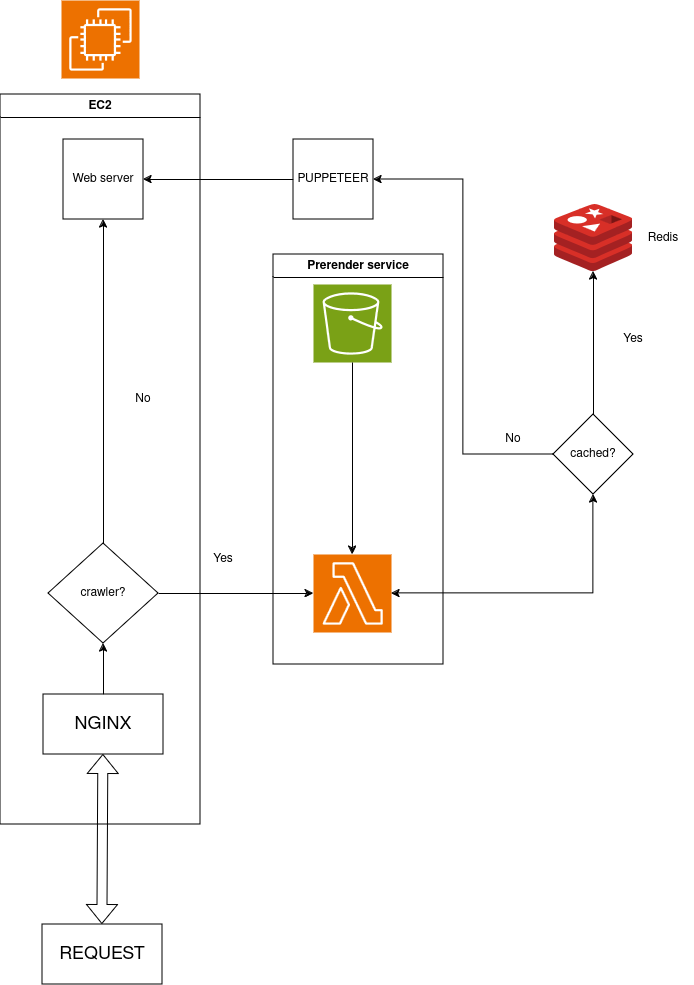

The diagram above was exported from draw.io. Its source (the exported page's mxGraphModel, read from the mxfile embedded in the PNG):
<mxGraphModel dx="1274" dy="724" grid="1" gridSize="10" guides="1" tooltips="1" connect="1" arrows="1" fold="1" page="1" pageScale="1" pageWidth="827" pageHeight="1169" math="0" shadow="0">
  <root>
    <mxCell id="0" />
    <mxCell id="1" parent="0" />
    <mxCell id="thj_gQfKUMThBl6PcN2Y-2" value="" style="points=[[0,0,0],[0.25,0,0],[0.5,0,0],[0.75,0,0],[1,0,0],[0,1,0],[0.25,1,0],[0.5,1,0],[0.75,1,0],[1,1,0],[0,0.25,0],[0,0.5,0],[0,0.75,0],[1,0.25,0],[1,0.5,0],[1,0.75,0]];outlineConnect=0;fontColor=#232F3E;fillColor=#7AA116;strokeColor=#ffffff;dashed=0;verticalLabelPosition=bottom;verticalAlign=top;align=center;html=1;fontSize=12;fontStyle=0;aspect=fixed;shape=mxgraph.aws4.resourceIcon;resIcon=mxgraph.aws4.s3;rounded=0;" parent="1" vertex="1">
      <mxGeometry x="394" y="333" width="78" height="78" as="geometry" />
    </mxCell>
    <mxCell id="thj_gQfKUMThBl6PcN2Y-37" style="edgeStyle=orthogonalEdgeStyle;rounded=0;orthogonalLoop=1;jettySize=auto;html=1;exitX=1;exitY=0.5;exitDx=0;exitDy=0;exitPerimeter=0;curved=0;startArrow=classic;startFill=1;" parent="1" source="thj_gQfKUMThBl6PcN2Y-3" target="thj_gQfKUMThBl6PcN2Y-31" edge="1">
      <mxGeometry relative="1" as="geometry" />
    </mxCell>
    <mxCell id="thj_gQfKUMThBl6PcN2Y-3" value="" style="points=[[0,0,0],[0.25,0,0],[0.5,0,0],[0.75,0,0],[1,0,0],[0,1,0],[0.25,1,0],[0.5,1,0],[0.75,1,0],[1,1,0],[0,0.25,0],[0,0.5,0],[0,0.75,0],[1,0.25,0],[1,0.5,0],[1,0.75,0]];outlineConnect=0;fontColor=#232F3E;fillColor=#ED7100;strokeColor=#ffffff;dashed=0;verticalLabelPosition=bottom;verticalAlign=top;align=center;html=1;fontSize=12;fontStyle=0;aspect=fixed;shape=mxgraph.aws4.resourceIcon;resIcon=mxgraph.aws4.lambda;rounded=0;shadow=0;" parent="1" vertex="1">
      <mxGeometry x="394" y="603" width="78" height="78" as="geometry" />
    </mxCell>
    <mxCell id="thj_gQfKUMThBl6PcN2Y-22" style="edgeStyle=orthogonalEdgeStyle;rounded=0;orthogonalLoop=1;jettySize=auto;html=1;entryX=0.5;entryY=1;entryDx=0;entryDy=0;" parent="1" source="thj_gQfKUMThBl6PcN2Y-4" target="thj_gQfKUMThBl6PcN2Y-7" edge="1">
      <mxGeometry relative="1" as="geometry" />
    </mxCell>
    <mxCell id="thj_gQfKUMThBl6PcN2Y-4" value="&lt;font style=&quot;font-size: 18px;&quot;&gt;NGINX&lt;/font&gt;" style="rounded=0;whiteSpace=wrap;html=1;" parent="1" vertex="1">
      <mxGeometry x="124" y="743" width="120" height="60" as="geometry" />
    </mxCell>
    <mxCell id="thj_gQfKUMThBl6PcN2Y-28" style="edgeStyle=orthogonalEdgeStyle;rounded=0;orthogonalLoop=1;jettySize=auto;html=1;exitX=1;exitY=0.5;exitDx=0;exitDy=0;" parent="1" source="thj_gQfKUMThBl6PcN2Y-7" target="thj_gQfKUMThBl6PcN2Y-3" edge="1">
      <mxGeometry relative="1" as="geometry" />
    </mxCell>
    <mxCell id="thj_gQfKUMThBl6PcN2Y-55" style="edgeStyle=orthogonalEdgeStyle;rounded=0;orthogonalLoop=1;jettySize=auto;html=1;" parent="1" source="thj_gQfKUMThBl6PcN2Y-7" target="thj_gQfKUMThBl6PcN2Y-52" edge="1">
      <mxGeometry relative="1" as="geometry" />
    </mxCell>
    <mxCell id="thj_gQfKUMThBl6PcN2Y-7" value="crawler?" style="rhombus;whiteSpace=wrap;html=1;rounded=0;" parent="1" vertex="1">
      <mxGeometry x="129" y="592" width="110" height="100" as="geometry" />
    </mxCell>
    <mxCell id="thj_gQfKUMThBl6PcN2Y-10" value="" style="shape=image;verticalLabelPosition=bottom;labelBackgroundColor=#ffffff;verticalAlign=top;aspect=fixed;imageAspect=0;image=data:image/svg+xml,(base64 omitted: 6228 chars);rounded=0;" parent="1" vertex="1">
      <mxGeometry x="635" y="253" width="78" height="67" as="geometry" />
    </mxCell>
    <mxCell id="thj_gQfKUMThBl6PcN2Y-12" style="edgeStyle=orthogonalEdgeStyle;rounded=0;orthogonalLoop=1;jettySize=auto;html=1;exitX=0.5;exitY=1;exitDx=0;exitDy=0;exitPerimeter=0;entryX=0.5;entryY=0;entryDx=0;entryDy=0;entryPerimeter=0;" parent="1" source="thj_gQfKUMThBl6PcN2Y-2" target="thj_gQfKUMThBl6PcN2Y-3" edge="1">
      <mxGeometry relative="1" as="geometry" />
    </mxCell>
    <mxCell id="thj_gQfKUMThBl6PcN2Y-21" value="&lt;font style=&quot;font-size: 18px;&quot;&gt;REQUEST&lt;br&gt;&lt;/font&gt;" style="rounded=0;whiteSpace=wrap;html=1;" parent="1" vertex="1">
      <mxGeometry x="123" y="973" width="120" height="60" as="geometry" />
    </mxCell>
    <mxCell id="thj_gQfKUMThBl6PcN2Y-25" value="" style="shape=flexArrow;endArrow=classic;startArrow=classic;html=1;rounded=0;exitX=0.5;exitY=0;exitDx=0;exitDy=0;entryX=0.5;entryY=1;entryDx=0;entryDy=0;" parent="1" source="thj_gQfKUMThBl6PcN2Y-21" target="thj_gQfKUMThBl6PcN2Y-4" edge="1">
      <mxGeometry width="100" height="100" relative="1" as="geometry">
        <mxPoint x="94" y="903" as="sourcePoint" />
        <mxPoint x="194" y="803" as="targetPoint" />
      </mxGeometry>
    </mxCell>
    <mxCell id="thj_gQfKUMThBl6PcN2Y-29" value="No" style="text;html=1;align=center;verticalAlign=middle;whiteSpace=wrap;rounded=0;" parent="1" vertex="1">
      <mxGeometry x="194" y="433" width="60" height="30" as="geometry" />
    </mxCell>
    <mxCell id="thj_gQfKUMThBl6PcN2Y-30" value="Yes" style="text;html=1;align=center;verticalAlign=middle;whiteSpace=wrap;rounded=0;" parent="1" vertex="1">
      <mxGeometry x="274" y="593" width="60" height="30" as="geometry" />
    </mxCell>
    <mxCell id="thj_gQfKUMThBl6PcN2Y-33" style="edgeStyle=orthogonalEdgeStyle;rounded=0;orthogonalLoop=1;jettySize=auto;html=1;entryX=0.5;entryY=1;entryDx=0;entryDy=0;" parent="1" source="thj_gQfKUMThBl6PcN2Y-31" target="thj_gQfKUMThBl6PcN2Y-10" edge="1">
      <mxGeometry relative="1" as="geometry" />
    </mxCell>
    <mxCell id="thj_gQfKUMThBl6PcN2Y-40" style="edgeStyle=orthogonalEdgeStyle;rounded=0;orthogonalLoop=1;jettySize=auto;html=1;entryX=1;entryY=0.5;entryDx=0;entryDy=0;" parent="1" source="thj_gQfKUMThBl6PcN2Y-31" target="thj_gQfKUMThBl6PcN2Y-39" edge="1">
      <mxGeometry relative="1" as="geometry" />
    </mxCell>
    <mxCell id="thj_gQfKUMThBl6PcN2Y-31" value="cached?" style="rhombus;whiteSpace=wrap;html=1;rounded=0;" parent="1" vertex="1">
      <mxGeometry x="634" y="463" width="80" height="80" as="geometry" />
    </mxCell>
    <mxCell id="thj_gQfKUMThBl6PcN2Y-36" value="Yes" style="text;html=1;align=center;verticalAlign=middle;whiteSpace=wrap;rounded=0;" parent="1" vertex="1">
      <mxGeometry x="684" y="373" width="60" height="30" as="geometry" />
    </mxCell>
    <mxCell id="thj_gQfKUMThBl6PcN2Y-54" style="edgeStyle=orthogonalEdgeStyle;rounded=0;orthogonalLoop=1;jettySize=auto;html=1;" parent="1" source="thj_gQfKUMThBl6PcN2Y-39" target="thj_gQfKUMThBl6PcN2Y-52" edge="1">
      <mxGeometry relative="1" as="geometry" />
    </mxCell>
    <mxCell id="thj_gQfKUMThBl6PcN2Y-39" value="PUPPETEER" style="whiteSpace=wrap;html=1;aspect=fixed;rounded=0;" parent="1" vertex="1">
      <mxGeometry x="374" y="188" width="80" height="80" as="geometry" />
    </mxCell>
    <mxCell id="thj_gQfKUMThBl6PcN2Y-45" value="&lt;div&gt;Redis&lt;/div&gt;" style="text;html=1;align=center;verticalAlign=middle;whiteSpace=wrap;rounded=0;" parent="1" vertex="1">
      <mxGeometry x="714" y="271.5" width="60" height="30" as="geometry" />
    </mxCell>
    <mxCell id="thj_gQfKUMThBl6PcN2Y-46" value="No" style="text;html=1;align=center;verticalAlign=middle;whiteSpace=wrap;rounded=0;" parent="1" vertex="1">
      <mxGeometry x="564" y="473" width="60" height="30" as="geometry" />
    </mxCell>
    <mxCell id="thj_gQfKUMThBl6PcN2Y-49" value="" style="points=[[0,0,0],[0.25,0,0],[0.5,0,0],[0.75,0,0],[1,0,0],[0,1,0],[0.25,1,0],[0.5,1,0],[0.75,1,0],[1,1,0],[0,0.25,0],[0,0.5,0],[0,0.75,0],[1,0.25,0],[1,0.5,0],[1,0.75,0]];outlineConnect=0;fontColor=#232F3E;fillColor=#ED7100;strokeColor=#ffffff;dashed=0;verticalLabelPosition=bottom;verticalAlign=top;align=center;html=1;fontSize=12;fontStyle=0;aspect=fixed;shape=mxgraph.aws4.resourceIcon;resIcon=mxgraph.aws4.ec2;rounded=0;" parent="1" vertex="1">
      <mxGeometry x="142" y="49" width="78" height="78" as="geometry" />
    </mxCell>
    <mxCell id="thj_gQfKUMThBl6PcN2Y-50" value="EC2" style="swimlane;whiteSpace=wrap;html=1;rounded=0;" parent="1" vertex="1">
      <mxGeometry x="81" y="143" width="200" height="730" as="geometry">
        <mxRectangle x="127" y="-50" width="60" height="30" as="alternateBounds" />
      </mxGeometry>
    </mxCell>
    <mxCell id="thj_gQfKUMThBl6PcN2Y-52" value="&lt;div&gt;Web server&lt;/div&gt;" style="whiteSpace=wrap;html=1;aspect=fixed;rounded=0;" parent="thj_gQfKUMThBl6PcN2Y-50" vertex="1">
      <mxGeometry x="63" y="45" width="80" height="80" as="geometry" />
    </mxCell>
    <mxCell id="thj_gQfKUMThBl6PcN2Y-51" value="Prerender service" style="swimlane;whiteSpace=wrap;html=1;rounded=0;" parent="1" vertex="1">
      <mxGeometry x="354" y="303" width="170" height="410" as="geometry">
        <mxRectangle x="400" y="110" width="140" height="30" as="alternateBounds" />
      </mxGeometry>
    </mxCell>
  </root>
</mxGraphModel>